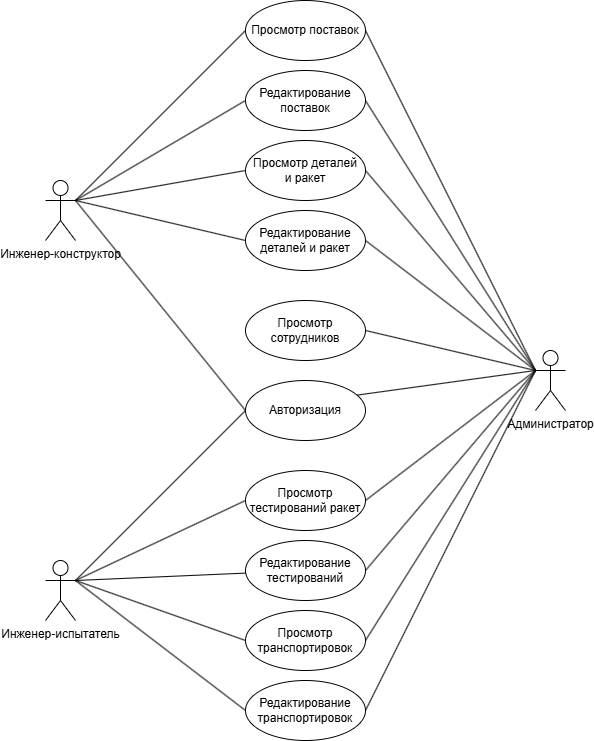

The diagram above was exported from draw.io. Its source (the exported page's mxGraphModel, read from the mxfile embedded in the PNG):
<mxGraphModel dx="1426" dy="849" grid="1" gridSize="10" guides="1" tooltips="1" connect="1" arrows="1" fold="1" page="1" pageScale="1" pageWidth="827" pageHeight="1169" math="0" shadow="0">
  <root>
    <mxCell id="0" />
    <mxCell id="1" parent="0" />
    <mxCell id="J-aDhWOuI1ZgeHbZbZPQ-5" style="rounded=0;orthogonalLoop=1;jettySize=auto;html=1;exitX=0;exitY=0.3333333333333333;exitDx=0;exitDy=0;exitPerimeter=0;entryX=0;entryY=0.5;entryDx=0;entryDy=0;endArrow=none;startFill=0;" edge="1" parent="1" source="J-aDhWOuI1ZgeHbZbZPQ-1" target="J-aDhWOuI1ZgeHbZbZPQ-4">
      <mxGeometry relative="1" as="geometry" />
    </mxCell>
    <mxCell id="J-aDhWOuI1ZgeHbZbZPQ-14" style="rounded=0;orthogonalLoop=1;jettySize=auto;html=1;exitX=0;exitY=0.3333333333333333;exitDx=0;exitDy=0;exitPerimeter=0;entryX=1;entryY=0.5;entryDx=0;entryDy=0;endArrow=none;startFill=0;" edge="1" parent="1" source="J-aDhWOuI1ZgeHbZbZPQ-1" target="J-aDhWOuI1ZgeHbZbZPQ-12">
      <mxGeometry relative="1" as="geometry" />
    </mxCell>
    <mxCell id="J-aDhWOuI1ZgeHbZbZPQ-17" style="rounded=0;orthogonalLoop=1;jettySize=auto;html=1;exitX=0;exitY=0.3333333333333333;exitDx=0;exitDy=0;exitPerimeter=0;entryX=1;entryY=0.5;entryDx=0;entryDy=0;endArrow=none;startFill=0;" edge="1" parent="1" source="J-aDhWOuI1ZgeHbZbZPQ-1" target="J-aDhWOuI1ZgeHbZbZPQ-15">
      <mxGeometry relative="1" as="geometry" />
    </mxCell>
    <mxCell id="J-aDhWOuI1ZgeHbZbZPQ-27" style="rounded=0;orthogonalLoop=1;jettySize=auto;html=1;exitX=0;exitY=0.3333333333333333;exitDx=0;exitDy=0;exitPerimeter=0;entryX=1;entryY=0.5;entryDx=0;entryDy=0;endArrow=none;startFill=0;" edge="1" parent="1" source="J-aDhWOuI1ZgeHbZbZPQ-1" target="J-aDhWOuI1ZgeHbZbZPQ-19">
      <mxGeometry relative="1" as="geometry" />
    </mxCell>
    <mxCell id="J-aDhWOuI1ZgeHbZbZPQ-28" style="rounded=0;orthogonalLoop=1;jettySize=auto;html=1;exitX=0;exitY=0.3333333333333333;exitDx=0;exitDy=0;exitPerimeter=0;entryX=1;entryY=0.5;entryDx=0;entryDy=0;endArrow=none;startFill=0;" edge="1" parent="1" source="J-aDhWOuI1ZgeHbZbZPQ-1" target="J-aDhWOuI1ZgeHbZbZPQ-20">
      <mxGeometry relative="1" as="geometry" />
    </mxCell>
    <mxCell id="J-aDhWOuI1ZgeHbZbZPQ-29" style="rounded=0;orthogonalLoop=1;jettySize=auto;html=1;exitX=0;exitY=0.3333333333333333;exitDx=0;exitDy=0;exitPerimeter=0;entryX=1;entryY=0.5;entryDx=0;entryDy=0;endArrow=none;startFill=0;" edge="1" parent="1" source="J-aDhWOuI1ZgeHbZbZPQ-1" target="J-aDhWOuI1ZgeHbZbZPQ-21">
      <mxGeometry relative="1" as="geometry" />
    </mxCell>
    <mxCell id="J-aDhWOuI1ZgeHbZbZPQ-30" style="rounded=0;orthogonalLoop=1;jettySize=auto;html=1;exitX=0;exitY=0.3333333333333333;exitDx=0;exitDy=0;exitPerimeter=0;entryX=1;entryY=0.5;entryDx=0;entryDy=0;endArrow=none;startFill=0;" edge="1" parent="1" source="J-aDhWOuI1ZgeHbZbZPQ-1" target="J-aDhWOuI1ZgeHbZbZPQ-22">
      <mxGeometry relative="1" as="geometry" />
    </mxCell>
    <mxCell id="J-aDhWOuI1ZgeHbZbZPQ-36" style="rounded=0;orthogonalLoop=1;jettySize=auto;html=1;exitX=0;exitY=0.3333333333333333;exitDx=0;exitDy=0;exitPerimeter=0;entryX=1;entryY=0.5;entryDx=0;entryDy=0;endArrow=none;startFill=0;" edge="1" parent="1" source="J-aDhWOuI1ZgeHbZbZPQ-1" target="J-aDhWOuI1ZgeHbZbZPQ-32">
      <mxGeometry relative="1" as="geometry" />
    </mxCell>
    <mxCell id="J-aDhWOuI1ZgeHbZbZPQ-37" style="rounded=0;orthogonalLoop=1;jettySize=auto;html=1;exitX=0;exitY=0.3333333333333333;exitDx=0;exitDy=0;exitPerimeter=0;entryX=1;entryY=0.5;entryDx=0;entryDy=0;endArrow=none;startFill=0;" edge="1" parent="1" source="J-aDhWOuI1ZgeHbZbZPQ-1" target="J-aDhWOuI1ZgeHbZbZPQ-33">
      <mxGeometry relative="1" as="geometry" />
    </mxCell>
    <mxCell id="J-aDhWOuI1ZgeHbZbZPQ-39" style="rounded=0;orthogonalLoop=1;jettySize=auto;html=1;exitX=0;exitY=0.3333333333333333;exitDx=0;exitDy=0;exitPerimeter=0;entryX=1;entryY=0.5;entryDx=0;entryDy=0;endArrow=none;startFill=0;" edge="1" parent="1" source="J-aDhWOuI1ZgeHbZbZPQ-1" target="J-aDhWOuI1ZgeHbZbZPQ-38">
      <mxGeometry relative="1" as="geometry" />
    </mxCell>
    <mxCell id="J-aDhWOuI1ZgeHbZbZPQ-1" value="Администратор" style="shape=umlActor;verticalLabelPosition=bottom;verticalAlign=top;html=1;outlineConnect=0;" vertex="1" parent="1">
      <mxGeometry x="610" y="390" width="30" height="60" as="geometry" />
    </mxCell>
    <mxCell id="J-aDhWOuI1ZgeHbZbZPQ-7" style="rounded=0;orthogonalLoop=1;jettySize=auto;html=1;exitX=1;exitY=0.3333333333333333;exitDx=0;exitDy=0;exitPerimeter=0;entryX=0;entryY=0.5;entryDx=0;entryDy=0;endArrow=none;startFill=0;" edge="1" parent="1" source="J-aDhWOuI1ZgeHbZbZPQ-2" target="J-aDhWOuI1ZgeHbZbZPQ-4">
      <mxGeometry relative="1" as="geometry" />
    </mxCell>
    <mxCell id="J-aDhWOuI1ZgeHbZbZPQ-13" style="rounded=0;orthogonalLoop=1;jettySize=auto;html=1;exitX=1;exitY=0.3333333333333333;exitDx=0;exitDy=0;exitPerimeter=0;entryX=0;entryY=0.5;entryDx=0;entryDy=0;endArrow=none;startFill=0;" edge="1" parent="1" source="J-aDhWOuI1ZgeHbZbZPQ-2" target="J-aDhWOuI1ZgeHbZbZPQ-12">
      <mxGeometry relative="1" as="geometry" />
    </mxCell>
    <mxCell id="J-aDhWOuI1ZgeHbZbZPQ-16" style="rounded=0;orthogonalLoop=1;jettySize=auto;html=1;exitX=1;exitY=0.3333333333333333;exitDx=0;exitDy=0;exitPerimeter=0;entryX=0;entryY=0.5;entryDx=0;entryDy=0;endArrow=none;startFill=0;" edge="1" parent="1" source="J-aDhWOuI1ZgeHbZbZPQ-2" target="J-aDhWOuI1ZgeHbZbZPQ-15">
      <mxGeometry relative="1" as="geometry" />
    </mxCell>
    <mxCell id="J-aDhWOuI1ZgeHbZbZPQ-34" style="rounded=0;orthogonalLoop=1;jettySize=auto;html=1;exitX=1;exitY=0.3333333333333333;exitDx=0;exitDy=0;exitPerimeter=0;entryX=0;entryY=0.5;entryDx=0;entryDy=0;endArrow=none;startFill=0;" edge="1" parent="1" source="J-aDhWOuI1ZgeHbZbZPQ-2" target="J-aDhWOuI1ZgeHbZbZPQ-33">
      <mxGeometry relative="1" as="geometry" />
    </mxCell>
    <mxCell id="J-aDhWOuI1ZgeHbZbZPQ-35" style="rounded=0;orthogonalLoop=1;jettySize=auto;html=1;exitX=1;exitY=0.3333333333333333;exitDx=0;exitDy=0;exitPerimeter=0;entryX=0;entryY=0.5;entryDx=0;entryDy=0;endArrow=none;startFill=0;" edge="1" parent="1" source="J-aDhWOuI1ZgeHbZbZPQ-2" target="J-aDhWOuI1ZgeHbZbZPQ-32">
      <mxGeometry relative="1" as="geometry" />
    </mxCell>
    <mxCell id="J-aDhWOuI1ZgeHbZbZPQ-2" value="Инженер-конструктор" style="shape=umlActor;verticalLabelPosition=bottom;verticalAlign=top;html=1;outlineConnect=0;" vertex="1" parent="1">
      <mxGeometry x="120" y="220" width="30" height="60" as="geometry" />
    </mxCell>
    <mxCell id="J-aDhWOuI1ZgeHbZbZPQ-8" style="rounded=0;orthogonalLoop=1;jettySize=auto;html=1;exitX=1;exitY=0.3333333333333333;exitDx=0;exitDy=0;exitPerimeter=0;entryX=0;entryY=0.5;entryDx=0;entryDy=0;endArrow=none;startFill=0;" edge="1" parent="1" source="J-aDhWOuI1ZgeHbZbZPQ-3" target="J-aDhWOuI1ZgeHbZbZPQ-4">
      <mxGeometry relative="1" as="geometry" />
    </mxCell>
    <mxCell id="J-aDhWOuI1ZgeHbZbZPQ-23" style="rounded=0;orthogonalLoop=1;jettySize=auto;html=1;exitX=1;exitY=0.3333333333333333;exitDx=0;exitDy=0;exitPerimeter=0;entryX=0;entryY=0.5;entryDx=0;entryDy=0;endArrow=none;startFill=0;" edge="1" parent="1" source="J-aDhWOuI1ZgeHbZbZPQ-3" target="J-aDhWOuI1ZgeHbZbZPQ-19">
      <mxGeometry relative="1" as="geometry" />
    </mxCell>
    <mxCell id="J-aDhWOuI1ZgeHbZbZPQ-24" style="rounded=0;orthogonalLoop=1;jettySize=auto;html=1;exitX=1;exitY=0.3333333333333333;exitDx=0;exitDy=0;exitPerimeter=0;endArrow=none;startFill=0;" edge="1" parent="1" source="J-aDhWOuI1ZgeHbZbZPQ-3" target="J-aDhWOuI1ZgeHbZbZPQ-20">
      <mxGeometry relative="1" as="geometry" />
    </mxCell>
    <mxCell id="J-aDhWOuI1ZgeHbZbZPQ-25" style="rounded=0;orthogonalLoop=1;jettySize=auto;html=1;exitX=1;exitY=0.3333333333333333;exitDx=0;exitDy=0;exitPerimeter=0;entryX=0;entryY=0.5;entryDx=0;entryDy=0;endArrow=none;startFill=0;" edge="1" parent="1" source="J-aDhWOuI1ZgeHbZbZPQ-3" target="J-aDhWOuI1ZgeHbZbZPQ-21">
      <mxGeometry relative="1" as="geometry" />
    </mxCell>
    <mxCell id="J-aDhWOuI1ZgeHbZbZPQ-26" style="rounded=0;orthogonalLoop=1;jettySize=auto;html=1;exitX=1;exitY=0.3333333333333333;exitDx=0;exitDy=0;exitPerimeter=0;entryX=0;entryY=0.5;entryDx=0;entryDy=0;endArrow=none;startFill=0;" edge="1" parent="1" source="J-aDhWOuI1ZgeHbZbZPQ-3" target="J-aDhWOuI1ZgeHbZbZPQ-22">
      <mxGeometry relative="1" as="geometry" />
    </mxCell>
    <mxCell id="J-aDhWOuI1ZgeHbZbZPQ-3" value="Инженер-испытатель" style="shape=umlActor;verticalLabelPosition=bottom;verticalAlign=top;html=1;outlineConnect=0;" vertex="1" parent="1">
      <mxGeometry x="120" y="600" width="30" height="60" as="geometry" />
    </mxCell>
    <mxCell id="J-aDhWOuI1ZgeHbZbZPQ-4" value="Авторизация" style="ellipse;whiteSpace=wrap;html=1;" vertex="1" parent="1">
      <mxGeometry x="320" y="420" width="120" height="60" as="geometry" />
    </mxCell>
    <mxCell id="J-aDhWOuI1ZgeHbZbZPQ-12" value="Просмотр деталей&lt;br&gt;и ракет" style="ellipse;whiteSpace=wrap;html=1;" vertex="1" parent="1">
      <mxGeometry x="320" y="180" width="120" height="60" as="geometry" />
    </mxCell>
    <mxCell id="J-aDhWOuI1ZgeHbZbZPQ-15" value="Редактирование&lt;br&gt;деталей и ракет" style="ellipse;whiteSpace=wrap;html=1;" vertex="1" parent="1">
      <mxGeometry x="320" y="250" width="120" height="60" as="geometry" />
    </mxCell>
    <mxCell id="J-aDhWOuI1ZgeHbZbZPQ-19" value="Просмотр тестирований ракет" style="ellipse;whiteSpace=wrap;html=1;" vertex="1" parent="1">
      <mxGeometry x="320" y="510" width="120" height="60" as="geometry" />
    </mxCell>
    <mxCell id="J-aDhWOuI1ZgeHbZbZPQ-20" value="Редактирование&lt;br&gt;тестирований" style="ellipse;whiteSpace=wrap;html=1;" vertex="1" parent="1">
      <mxGeometry x="320" y="580" width="120" height="60" as="geometry" />
    </mxCell>
    <mxCell id="J-aDhWOuI1ZgeHbZbZPQ-21" value="Просмотр транспортировок" style="ellipse;whiteSpace=wrap;html=1;" vertex="1" parent="1">
      <mxGeometry x="320" y="650" width="120" height="60" as="geometry" />
    </mxCell>
    <mxCell id="J-aDhWOuI1ZgeHbZbZPQ-22" value="Редактирование&lt;br&gt;транспортировок" style="ellipse;whiteSpace=wrap;html=1;" vertex="1" parent="1">
      <mxGeometry x="320" y="720" width="120" height="60" as="geometry" />
    </mxCell>
    <mxCell id="J-aDhWOuI1ZgeHbZbZPQ-32" value="Просмотр поставок" style="ellipse;whiteSpace=wrap;html=1;" vertex="1" parent="1">
      <mxGeometry x="320" y="40" width="120" height="60" as="geometry" />
    </mxCell>
    <mxCell id="J-aDhWOuI1ZgeHbZbZPQ-33" value="Редактирование&lt;br&gt;поставок" style="ellipse;whiteSpace=wrap;html=1;" vertex="1" parent="1">
      <mxGeometry x="320" y="110" width="120" height="60" as="geometry" />
    </mxCell>
    <mxCell id="J-aDhWOuI1ZgeHbZbZPQ-38" value="Просмотр сотрудников" style="ellipse;whiteSpace=wrap;html=1;" vertex="1" parent="1">
      <mxGeometry x="320" y="340" width="120" height="60" as="geometry" />
    </mxCell>
  </root>
</mxGraphModel>